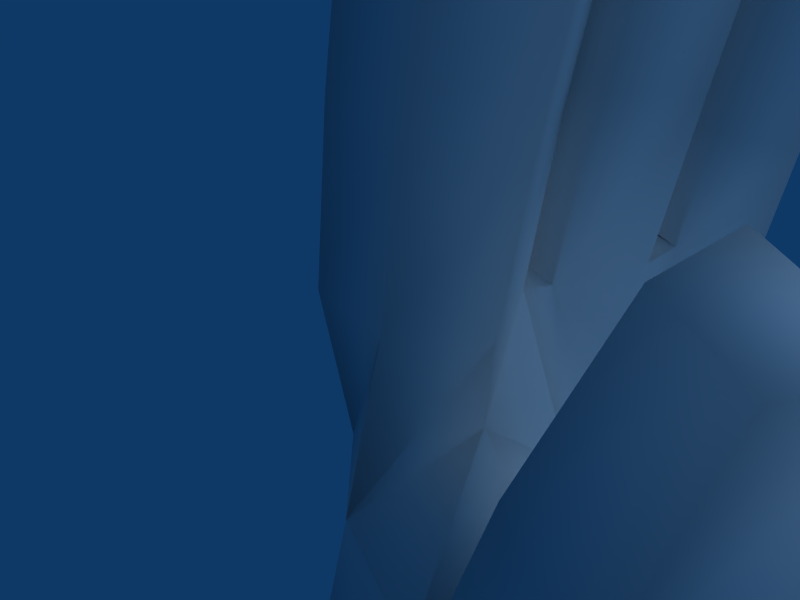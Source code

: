 # Source: Hand.blend  (saved by Blender 2.48.1; exported with 4.5.12 LTS)
import bpy
from mathutils import Matrix  # noqa: F401  (used for matrix-valued properties, if any)

bpy.ops.wm.read_factory_settings(use_empty=True)
scene = bpy.context.scene
scene.name = 'Scene'

# ---- collections
col_collection_1 = bpy.data.collections.new('Collection 1'); scene.collection.children.link(col_collection_1)

# ---- materials (node trees are filled in below, after node groups)
mat_material = bpy.data.materials.new('Material')
mat_material.alpha_threshold = 0.0
mat_material.roughness = 0.5
mat_material.line_color = (0.0, 0.0, 0.0, 1.0)

# ---- material node trees

# ---- world
world_world = bpy.data.worlds.new('World'); scene.world = world_world
world_world.color = (0.05656, 0.2208, 0.4)
world_world.use_sun_shadow = False
world_world.sun_shadow_jitter_overblur = 0.0
world_world.cycles.sampling_method = 'MANUAL'
world_world.cycles.sample_map_resolution = 256

# ---- cameras
cam_camera = bpy.data.cameras.new('Camera')
cam_camera.passepartout_alpha = 0.2
cam_camera.clip_end = 100.0
cam_camera.lens = 35.0
cam_camera.ortho_scale = 7.314
cam_camera.show_passepartout = False
cam_camera.show_safe_areas = True
cam_camera.dof.focus_distance = 0.0
cam_camera.dof.aperture_fstop = 128.0

# ---- lights
light_spot = bpy.data.lights.new('Spot', 'SUN')
light_spot.transmission_factor = 0.0
light_spot.cutoff_distance = 30.0
light_spot.angle = 1.571
light_spot.energy = 1.0
light_spot.shadow_buffer_clip_start = 1.001
light_spot.shadow_soft_size = 1.0
light_spot.shadow_cascade_max_distance = 1000.0
light_spot.cycles.use_multiple_importance_sampling = False

# ---- meshes
me_cube_002 = bpy.data.meshes.new('Cube.002')
me_cube_002.from_pydata([(4.323, 1.402, -54.65), (3.415, -0.7903, -54.65), (3.415, 3.594, -54.65), (1.223, 4.502, -54.65), (-0.9689, 3.594, -54.65), (-1.877, 1.402, -54.65), (-0.9689, -0.7903, -54.65), (1.223, -1.698, -54.65), (4.323, 1.402, -99.9), (3.415, -0.7903, -99.9), (3.415, 3.594, -99.9), (1.223, 4.502, -99.9), (-0.9689, 3.594, -99.9), (-1.877, 1.402, -99.9), (-0.9689, -0.7903, -99.9), (1.223, -1.698, -99.9), (3.968, -1.343, -26.28), (5.104, 1.402, -26.28), (3.968, 4.146, -26.28), (1.223, 5.283, -26.28), (-1.521, 4.146, -26.28), (-2.658, 1.402, -26.28), (-1.521, -1.343, -26.28), (1.223, -2.479, -26.28), (3.415, -0.7903, -68.47), (4.323, 1.402, -68.47), (3.415, 3.594, -68.47), (1.223, 4.502, -68.47), (-0.9689, 3.594, -68.47), (-1.877, 1.402, -68.47), (-0.9689, -0.7903, -68.47), (1.223, -1.698, -68.47), (4.323, 1.402, -84.32), (3.415, -0.7903, -84.32), (3.415, 3.594, -84.32), (1.223, 4.502, -84.32), (-0.9689, 3.594, -84.32), (-1.877, 1.402, -84.32), (-0.9689, -0.7903, -84.32), (1.223, -1.698, -84.32), (3.342, -0.7176, -25.78), (4.219, 1.41, -25.78), (3.341, 3.534, -25.78), (1.223, 4.411, -25.78), (-0.8932, 3.528, -25.78), (-1.769, 1.402, -25.78), (-0.8926, -0.7203, -25.78), (1.223, -1.599, -25.78), (4.323, 1.402, -42.6), (3.415, -0.7903, -42.6), (3.415, 3.594, -42.6), (1.223, 4.502, -42.6), (-0.9689, 3.594, -42.6), (-1.877, 1.402, -42.6), (-0.9689, -0.7903, -42.6), (1.223, -1.698, -42.6), (4.051, -1.426, -42.1), (5.223, 1.402, -42.1), (4.051, 4.23, -42.1), (1.223, 5.401, -42.1), (-1.605, 4.23, -42.1), (-2.776, 1.402, -42.1), (-1.605, -1.426, -42.1), (1.223, -2.598, -42.1), (5.164, 1.402, -34.19), (4.009, -1.384, -34.19), (4.009, 4.188, -34.19), (1.223, 5.342, -34.19), (-1.563, 4.188, -34.19), (-2.717, 1.402, -34.19), (-1.563, -1.384, -34.19), (1.223, -2.539, -34.19), (3.405, -0.7808, -20.48), (4.308, 1.41, -20.48), (3.404, 3.598, -20.48), (1.223, 4.501, -20.48), (-0.9562, 3.591, -20.48), (-1.858, 1.402, -20.48), (-0.9556, -0.7836, -20.48), (1.223, -1.689, -20.48), (3.659, -1.035, -15.69), (4.667, 1.41, -15.69), (3.658, 3.853, -15.69), (1.223, 4.861, -15.69), (-1.21, 3.845, -15.69), (-2.217, 1.401, -15.69), (-1.209, -1.038, -15.69), (1.223, -2.049, -15.69), (4.152, -1.53, -10.88), (5.363, 1.411, -10.88), (4.15, 4.348, -10.88), (1.222, 5.56, -10.88), (-1.703, 4.339, -10.88), (-2.913, 1.4, -10.88), (-1.702, -1.533, -10.88), (1.223, -2.748, -10.88), (5.924, 1.412, -5.575), (4.548, -1.927, -5.575), (4.547, 4.746, -5.575), (1.222, 6.123, -5.575), (-2.099, 4.736, -5.575), (-3.474, 1.4, -5.575), (-2.098, -1.931, -5.575), (1.222, -3.311, -5.575), (5.51, 1.411, -0.6865), (4.255, -1.634, -0.6863), (4.254, 4.452, -0.6862), (1.222, 5.708, -0.6862), (-1.807, 4.443, -0.6863), (-3.06, 1.4, -0.6865), (-1.806, -1.637, -0.6864), (1.223, -2.895, -0.6862), (3.504, -0.8799, 2.279), (4.448, 1.41, 2.279), (3.503, 3.697, 2.279), (1.223, 4.641, 2.279), (-1.055, 3.69, 2.279), (-1.998, 1.402, 2.279), (-1.054, -0.8828, 2.279), (1.223, -1.829, 2.279), (2.185, 0.4435, 3.472), (2.583, 1.407, 3.472), (2.185, 2.371, 3.472), (1.224, 2.768, 3.472), (0.2639, 2.368, 3.472), (-0.1333, 1.404, 3.472), (0.2644, 0.4421, 3.472), (1.225, 0.04382, 3.472), (1.225, 1.406, 3.56)], [], [(1, 0, 48, 49), (0, 2, 50, 48), (51, 50, 2, 3), (52, 51, 3, 4), (53, 52, 4, 5), (54, 53, 5, 6), (55, 54, 6, 7), (49, 55, 7, 1), (0, 1, 24, 25), (2, 0, 25, 26), (26, 27, 3, 2), (27, 28, 4, 3), (28, 29, 5, 4), (29, 30, 6, 5), (30, 31, 7, 6), (31, 24, 1, 7), (32, 33, 9, 8), (34, 32, 8, 10), (35, 34, 10, 11), (36, 35, 11, 12), (37, 36, 12, 13), (38, 37, 13, 14), (39, 38, 14, 15), (33, 39, 15, 9), (24, 33, 32, 25), (34, 26, 25, 32), (35, 27, 26, 34), (36, 28, 27, 35), (37, 29, 28, 36), (38, 30, 29, 37), (39, 31, 30, 38), (31, 39, 33, 24), (17, 41, 40, 16), (18, 42, 41, 17), (19, 43, 42, 18), (20, 44, 43, 19), (21, 45, 44, 20), (22, 46, 45, 21), (23, 47, 46, 22), (47, 23, 16, 40), (56, 49, 48, 57), (50, 58, 57, 48), (51, 59, 58, 50), (52, 60, 59, 51), (53, 61, 60, 52), (54, 62, 61, 53), (55, 63, 62, 54), (63, 55, 49, 56), (57, 64, 65, 56), (64, 17, 16, 65), (58, 66, 64, 57), (66, 18, 17, 64), (59, 67, 66, 58), (67, 19, 18, 66), (60, 68, 67, 59), (68, 20, 19, 67), (61, 69, 68, 60), (69, 21, 20, 68), (62, 70, 69, 61), (70, 22, 21, 69), (63, 71, 70, 62), (71, 23, 22, 70), (56, 65, 71, 63), (65, 16, 23, 71), (40, 41, 73, 72), (41, 42, 74, 73), (42, 43, 75, 74), (43, 44, 76, 75), (44, 45, 77, 76), (45, 46, 78, 77), (46, 47, 79, 78), (47, 40, 72, 79), (72, 73, 81, 80), (73, 74, 82, 81), (74, 75, 83, 82), (75, 76, 84, 83), (76, 77, 85, 84), (77, 78, 86, 85), (78, 79, 87, 86), (79, 72, 80, 87), (80, 81, 89, 88), (81, 82, 90, 89), (82, 83, 91, 90), (83, 84, 92, 91), (84, 85, 93, 92), (85, 86, 94, 93), (86, 87, 95, 94), (87, 80, 88, 95), (88, 89, 96, 97), (89, 90, 98, 96), (90, 91, 99, 98), (91, 92, 100, 99), (92, 93, 101, 100), (93, 94, 102, 101), (94, 95, 103, 102), (95, 88, 97, 103), (97, 96, 104, 105), (96, 98, 106, 104), (98, 99, 107, 106), (99, 100, 108, 107), (100, 101, 109, 108), (101, 102, 110, 109), (102, 103, 111, 110), (103, 97, 105, 111), (105, 104, 113, 112), (104, 106, 114, 113), (106, 107, 115, 114), (107, 108, 116, 115), (108, 109, 117, 116), (109, 110, 118, 117), (110, 111, 119, 118), (111, 105, 112, 119), (112, 113, 121, 120), (113, 114, 122, 121), (114, 115, 123, 122), (115, 116, 124, 123), (116, 117, 125, 124), (117, 118, 126, 125), (118, 119, 127, 126), (119, 112, 120, 127), (120, 121, 128), (121, 122, 128), (122, 123, 128), (123, 124, 128), (124, 125, 128), (125, 126, 128), (126, 127, 128), (127, 120, 128)])
me_cube_002.polygons.foreach_set('use_smooth', [True] * 128)
me_cube_002.materials.append(mat_material)
me_cube_002.use_remesh_preserve_volume = False
me_cube_002.use_remesh_preserve_attributes = False
me_cube_002.use_mirror_vertex_groups = False
me_cube_002.update()
me_sphere_002 = bpy.data.meshes.new('Sphere.002')
me_sphere_002.from_pydata([(0.0, 0.0, -9.033), (6.536, -4.749, -4.04), (-2.497, -7.684, -4.04), (-8.08, 0.0, -4.04), (-2.497, 7.684, -4.04), (6.536, 4.749, -4.04), (2.497, -7.684, 4.04), (-6.536, -4.749, 4.04), (-6.536, 4.749, 4.04), (2.497, 7.684, 4.04), (8.08, 0.0, 4.04), (0.0, 0.0, 9.033)], [], [(2, 0, 1), (1, 0, 5), (3, 0, 2), (4, 0, 3), (5, 0, 4), (1, 5, 10), (2, 1, 6), (3, 2, 7), (4, 3, 8), (5, 4, 9), (10, 6, 1), (6, 7, 2), (7, 8, 3), (8, 9, 4), (9, 10, 5), (6, 10, 11), (7, 6, 11), (8, 7, 11), (9, 8, 11), (10, 9, 11)])
me_sphere_002.use_remesh_preserve_volume = False
me_sphere_002.use_remesh_preserve_attributes = False
me_sphere_002.use_mirror_vertex_groups = False
me_sphere_002.update()
me_cube_001 = bpy.data.meshes.new('Cube.001')
me_cube_001.from_pydata([(1.769, 1.074, 0.8257), (1.445, -1.209, 0.8168), (1.064, -1.568, -1.965), (2.491, 1.433, -1.854), (-0.3124, 0.7308, 1.136), (0.1998, -1.146, 1.038), (0.0408, -0.5522, -1.603), (-0.3373, 1.374, -1.443), (2.046, 1.25, 3.213), (-0.05, 0.6831, 3.605), (1.804, -1.131, 3.335), (0.5135, -1.114, 3.55), (2.206, -1.057, 5.659), (2.452, 1.367, 5.478), (0.8984, -1.034, 5.947), (0.3231, 0.7878, 5.983), (2.858, 1.233, 7.355), (1.096, 0.6916, 8.349), (1.475, -0.4982, 8.366), (2.878, -0.7284, 8.29), (3.091, 2.222, 7.829), (1.456, 2.627, 8.859), (1.628, 3.806, 8.647), (3.29, 3.534, 7.611), (0.8917, 4.078, 6.058), (0.6061, 2.145, 6.395), (3.081, 3.743, 5.551), (2.77, 1.708, 5.897), (0.1556, 2.002, 3.813), (2.33, 1.566, 3.439), (0.4494, 3.941, 3.48), (2.645, 3.613, 3.111), (-0.1771, 1.917, 1.049), (0.1141, 3.74, 0.6775), (2.626, 3.193, -1.867), (1.969, 1.443, 0.8387), (2.296, 3.351, 0.6698), (3.003, 5.539, 0.2756), (2.418, 3.886, 0.8105), (2.929, 4.997, -2.001), (1.299, 6.224, 0.2792), (0.4719, 4.581, 0.6529), (0.1802, 3.914, -2.089), (1.117, 6.019, -2.054), (3.249, 5.681, 2.071), (1.552, 6.437, 2.325), (2.657, 3.982, 2.611), (0.7971, 4.793, 2.812), (3.048, 4.09, 4.362), (3.634, 5.781, 3.829), (1.26, 4.962, 4.791), (1.963, 6.536, 4.303), (3.784, 5.586, 5.398), (2.699, 6.262, 6.202), (2.201, 5.153, 6.585), (3.411, 4.553, 5.705), (0.6091, 4.992, -7.534), (2.637, 2.308, -7.815), (0.9521, -1.337, -6.775), (2.764, -2.045, -2.571), (3.87, 0.468, -2.324), (4.139, -2.874, -3.273), (5.634, -0.829, -3.425), (3.44, -0.7137, -7.633), (6.719, -1.178, 0.6932), (5.3, -0.4733, 0.9318), (5.746, -3.21, 0.7032), (4.361, -2.508, 0.9823), (5.863, -0.5455, 2.6), (5.173, -2.123, 3.126), (6.226, -2.652, 2.926), (6.832, -1.044, 2.411), (2.251, -0.05614, 0.672), (2.35, -0.3103, -0.4186), (2.602, 0.04594, 3.132), (3.018, 0.149, 5.42), (3.232, 0.3987, 7.319), (3.206, -0.4376, -1.439), (5.475, -2.195, -3.541), (6.56, -2.463, 0.6026), (4.553, -1.317, 1.03), (5.362, -1.108, 3.321), (6.881, -1.988, 3.018), (2.42, 1.921, 9.07), (2.789, 4.323, 8.707), (2.05, 4.323, 5.777), (1.623, 1.563, 6.173), (1.177, 1.377, 3.66), (1.608, 4.132, 3.271), (1.359, 3.868, 1.176), (0.8072, 1.237, 1.434), (0.7823, 1.203, 1.386), (0.9554, 1.321, 3.421), (1.336, 1.44, 5.721), (1.949, 1.503, 8.366), (1.333, 3.803, 1.263), (2.336, 6.111, 0.3034), (2.237, 5.935, -2.028), (2.578, 6.349, 2.142), (1.6, 3.98, 2.77), (2.005, 4.176, 4.62), (2.985, 6.546, 3.989), (3.622, 6.352, 6.232), (2.852, 4.468, 6.747), (3.166, 3.41, -4.806), (-0.1474, 3.53, -4.093), (2.999, 4.866, -4.434), (0.8206, 5.604, -4.44), (0.547, -1.557, -3.89), (4.361, 0.7879, -4.74), (4.884, -0.3841, -4.93), (4.509, -1.808, -5.488), (2.016, 5.608, -4.327), (3.031, 1.986, -4.749), (1.057, 4.757, -10.45), (3.131, 2.142, -10.25), (1.175, -1.368, -10.07), (2.977, -0.4758, -10.22), (1.219, 4.724, -13.45), (3.526, 1.944, -13.15), (1.186, -1.422, -13.18), (3.006, -0.4739, -13.16), (1.206, -1.406, -16.36), (3.125, -0.5051, -16.34), (3.847, 1.682, -16.34), (1.207, 4.518, -16.48), (2.304, 2.771, -0.5376), (2.166, 2.027, -0.4307), (-0.169, 2.19, -0.2231), (0.07, 3.271, -0.5127), (2.148, -2.203, -4.212), (3.528, -2.427, -4.841), (1.916, -1.979, -5.729), (2.933, -1.883, -6.171), (3.997, 0.9179, -6.149), (4.349, -0.06414, -6.01), (2.842, 4.74, -6.389), (2.999, 3.532, -6.349), (1.788, 5.294, -6.19), (-0.2865, 3.27, -7.297), (-0.3669, 3.575, -13.49), (-0.2303, 3.501, -10.46), (-0.5683, 3.527, -16.51), (3.089, 3.771, -16.36), (2.895, 4.084, -13.22), (2.656, 4.243, -10.33), (2.669, 4.512, -7.844), (4.801, -0.4896, -0.9083), (6.036, -1.173, -1.563), (4.906, -3.129, -1.653), (3.605, -2.446, -1.208), (5.953, -2.45, -1.759), (3.795, -1.141, -0.5806), (-0.3866, 1.311, -3.842), (-0.07727, -0.3854, -3.835), (0.01479, -0.1319, -6.887), (-0.1359, -0.3574, -10.18), (-0.3469, -0.5095, -13.27), (-0.5365, -0.5622, -16.39), (-0.6339, 1.423, -10.34), (-0.5172, 1.415, -7.069), (-0.9407, 1.425, -13.4), (-1.258, 1.4, -16.45), (3.254, -0.6361, -20.72), (4.08, 1.512, -20.72), (3.243, 3.626, -20.73), (1.22, 4.458, -20.77), (-0.7735, 3.533, -20.78), (-1.586, 1.404, -20.76), (-0.7636, -0.675, -20.74), (1.224, -1.533, -20.72), (4.323, 1.402, -54.65), (3.415, -0.7903, -54.65), (3.415, 3.594, -54.65), (1.223, 4.502, -54.65), (-0.9689, 3.594, -54.65), (-1.877, 1.402, -54.65), (-0.9689, -0.7903, -54.65), (1.223, -1.698, -54.65), (4.323, 1.402, -99.9), (3.415, -0.7903, -99.9), (3.415, 3.594, -99.9), (1.223, 4.502, -99.9), (-0.9689, 3.594, -99.9), (-1.877, 1.402, -99.9), (-0.9689, -0.7903, -99.9), (1.223, -1.698, -99.9), (3.968, -1.343, -26.28), (5.104, 1.402, -26.28), (3.968, 4.146, -26.28), (1.223, 5.283, -26.28), (-1.521, 4.146, -26.28), (-2.658, 1.402, -26.28), (-1.521, -1.343, -26.28), (1.223, -2.479, -26.28), (3.415, -0.7903, -68.47), (4.323, 1.402, -68.47), (3.415, 3.594, -68.47), (1.223, 4.502, -68.47), (-0.9689, 3.594, -68.47), (-1.877, 1.402, -68.47), (-0.9689, -0.7903, -68.47), (1.223, -1.698, -68.47), (4.323, 1.402, -84.32), (3.415, -0.7903, -84.32), (3.415, 3.594, -84.32), (1.223, 4.502, -84.32), (-0.9689, 3.594, -84.32), (-1.877, 1.402, -84.32), (-0.9689, -0.7903, -84.32), (1.223, -1.698, -84.32), (3.341, -0.7169, -25.78), (4.218, 1.41, -25.78), (3.341, 3.534, -25.78), (1.223, 4.41, -25.78), (-0.8925, 3.527, -25.78), (-1.768, 1.402, -25.78), (-0.8918, -0.7196, -25.78), (1.223, -1.598, -25.78), (4.323, 1.402, -42.6), (3.415, -0.7903, -42.6), (3.415, 3.594, -42.6), (1.223, 4.502, -42.6), (-0.9689, 3.594, -42.6), (-1.877, 1.402, -42.6), (-0.9689, -0.7903, -42.6), (1.223, -1.698, -42.6), (4.051, -1.426, -42.1), (5.223, 1.402, -42.1), (4.051, 4.23, -42.1), (1.223, 5.401, -42.1), (-1.605, 4.23, -42.1), (-2.776, 1.402, -42.1), (-1.605, -1.426, -42.1), (1.223, -2.598, -42.1), (5.164, 1.402, -34.19), (4.009, -1.384, -34.19), (4.009, 4.188, -34.19), (1.223, 5.342, -34.19), (-1.563, 4.188, -34.19), (-2.717, 1.402, -34.19), (-1.563, -1.384, -34.19), (1.223, -2.539, -34.19)], [], [(1, 5, 6, 2), (5, 1, 10, 11), (11, 10, 12, 14), (14, 12, 19, 18), (67, 66, 70, 69), (64, 65, 68, 71), (0, 72, 73, 3), (72, 1, 2, 73), (7, 6, 5, 4), (4, 5, 11, 9), (1, 72, 74, 10), (72, 0, 8, 74), (10, 74, 75, 12), (74, 8, 13, 75), (9, 11, 14, 15), (15, 14, 18, 17), (12, 75, 76, 19), (75, 13, 16, 76), (73, 2, 59, 77), (65, 80, 81, 68), (80, 67, 69, 81), (66, 79, 82, 70), (79, 64, 71, 82), (68, 81, 82, 71), (81, 69, 70, 82), (27, 26, 23, 20), (24, 25, 21, 22), (30, 28, 25, 24), (29, 31, 26, 27), (35, 36, 31, 29), (33, 32, 28, 30), (37, 38, 34, 39), (43, 42, 41, 40), (40, 41, 47, 45), (38, 37, 44, 46), (46, 44, 49, 48), (45, 47, 50, 51), (51, 50, 54, 53), (48, 49, 52, 55), (25, 86, 83, 21), (86, 27, 20, 83), (26, 85, 84, 23), (85, 24, 22, 84), (31, 88, 85, 26), (88, 30, 24, 85), (28, 87, 86, 25), (87, 29, 27, 86), (32, 90, 87, 28), (90, 35, 29, 87), (36, 89, 88, 31), (89, 33, 30, 88), (21, 83, 84, 22), (83, 20, 23, 84), (0, 91, 92, 8), (91, 4, 9, 92), (8, 92, 93, 13), (92, 9, 15, 93), (13, 93, 94, 16), (93, 15, 17, 94), (18, 19, 94, 17), (19, 76, 16, 94), (91, 0, 35, 90), (32, 4, 91, 90), (37, 96, 98, 44), (96, 40, 45, 98), (41, 95, 99, 47), (95, 38, 46, 99), (47, 99, 100, 50), (99, 46, 48, 100), (44, 98, 101, 49), (98, 45, 51, 101), (49, 101, 102, 52), (101, 51, 53, 102), (50, 100, 103, 54), (100, 48, 55, 103), (39, 97, 96, 37), (97, 43, 40, 96), (54, 103, 102, 53), (103, 55, 52, 102), (33, 89, 95, 41), (36, 38, 95, 89), (2, 6, 154, 108), (109, 60, 62, 110), (78, 111, 110, 62), (43, 107, 105, 42), (34, 104, 106, 39), (97, 112, 107, 43), (39, 106, 112, 97), (155, 156, 116, 58), (63, 58, 116, 117), (57, 63, 117, 115), (3, 73, 77, 60), (60, 109, 113, 3), (156, 157, 120, 116), (117, 116, 120, 121), (115, 117, 121, 119), (157, 158, 122, 120), (124, 119, 121, 123), (123, 121, 120, 122), (35, 127, 126, 36), (127, 3, 34, 126), (36, 126, 34, 38), (35, 0, 3, 127), (34, 3, 113, 104), (42, 129, 33, 41), (42, 7, 128, 129), (32, 33, 129, 128), (32, 128, 7, 4), (130, 131, 61, 59), (2, 108, 130, 59), (78, 61, 131, 111), (130, 132, 133, 131), (132, 58, 63, 133), (131, 133, 63, 111), (134, 109, 110, 135), (134, 135, 63, 57), (63, 135, 110, 111), (57, 113, 109, 134), (104, 137, 136, 106), (57, 137, 104, 113), (159, 160, 139, 141), (139, 56, 114, 141), (161, 159, 141, 140), (141, 114, 118, 140), (162, 161, 140, 142), (140, 118, 125, 142), (56, 146, 145, 114), (146, 57, 115, 145), (114, 145, 144, 118), (145, 115, 119, 144), (118, 144, 143, 125), (144, 119, 124, 143), (136, 137, 57, 146), (136, 146, 56, 138), (112, 106, 136, 138), (107, 112, 138, 56), (105, 107, 56, 139), (160, 153, 105, 139), (60, 147, 148, 62), (147, 65, 64, 148), (61, 149, 150, 59), (149, 66, 67, 150), (78, 151, 149, 61), (151, 79, 66, 149), (62, 148, 151, 78), (148, 64, 79, 151), (77, 152, 147, 60), (152, 80, 65, 147), (59, 150, 152, 77), (150, 67, 80, 152), (130, 108, 58, 132), (154, 155, 58, 108), (7, 153, 154, 6), (159, 156, 155, 160), (161, 157, 156, 159), (162, 158, 157, 161), (154, 153, 160, 155), (7, 42, 105, 153), (165, 143, 124, 164), (164, 124, 123, 163), (163, 123, 122, 170), (170, 122, 158, 169), (169, 158, 162, 168), (168, 162, 142, 167), (167, 142, 125, 166), (166, 125, 143, 165), (211, 212, 164, 163), (212, 213, 165, 164), (213, 214, 166, 165), (214, 215, 167, 166), (215, 216, 168, 167), (216, 217, 169, 168), (217, 218, 170, 169), (218, 211, 163, 170), (219, 220, 172, 171), (221, 219, 171, 173), (222, 221, 173, 174), (223, 222, 174, 175), (224, 223, 175, 176), (225, 224, 176, 177), (226, 225, 177, 178), (220, 226, 178, 172), (195, 196, 171, 172), (196, 197, 173, 171), (197, 198, 174, 173), (198, 199, 175, 174), (199, 200, 176, 175), (200, 201, 177, 176), (201, 202, 178, 177), (202, 195, 172, 178), (203, 204, 180, 179), (205, 203, 179, 181), (206, 205, 181, 182), (207, 206, 182, 183), (208, 207, 183, 184), (209, 208, 184, 185), (210, 209, 185, 186), (204, 210, 186, 180), (195, 204, 203, 196), (205, 197, 196, 203), (206, 198, 197, 205), (207, 199, 198, 206), (208, 200, 199, 207), (209, 201, 200, 208), (210, 202, 201, 209), (202, 210, 204, 195), (188, 212, 211, 187), (189, 213, 212, 188), (190, 214, 213, 189), (191, 215, 214, 190), (192, 216, 215, 191), (193, 217, 216, 192), (194, 218, 217, 193), (218, 194, 187, 211), (227, 220, 219, 228), (221, 229, 228, 219), (222, 230, 229, 221), (223, 231, 230, 222), (224, 232, 231, 223), (225, 233, 232, 224), (226, 234, 233, 225), (234, 226, 220, 227), (228, 235, 236, 227), (235, 188, 187, 236), (229, 237, 235, 228), (237, 189, 188, 235), (230, 238, 237, 229), (238, 190, 189, 237), (231, 239, 238, 230), (239, 191, 190, 238), (232, 240, 239, 231), (240, 192, 191, 239), (233, 241, 240, 232), (241, 193, 192, 240), (234, 242, 241, 233), (242, 194, 193, 241), (227, 236, 242, 234), (236, 187, 194, 242)])
me_cube_001.polygons.foreach_set('use_smooth', [True] * 238)
me_cube_001.materials.append(mat_material)
me_cube_001.use_remesh_preserve_volume = False
me_cube_001.use_remesh_preserve_attributes = False
me_cube_001.use_mirror_vertex_groups = False
me_cube_001.update()

# ---- objects
ob_cube_001 = bpy.data.objects.new('Cube.001', me_cube_002)
ob_sphere = bpy.data.objects.new('Sphere', me_sphere_002)
ob_cube = bpy.data.objects.new('Cube', me_cube_001)
ob_lamp = bpy.data.objects.new('Lamp', light_spot)
ob_camera = bpy.data.objects.new('Camera', cam_camera)

# ---- transforms, parenting, visibility, modifiers, constraints
ob_cube_001.location = (0.0, 0.0, 0.0)
ob_cube_001.lock_rotations_4d = False
ob_cube_001.empty_display_type = 'ARROWS'
ob_cube_001.hide_viewport = True
ob_cube_001.hide_render = True
ob_cube_001.lineart.crease_threshold = 0.0
_m = ob_cube_001.modifiers.new('Subsurf', 'SUBSURF')
_m.uv_smooth = 'PRESERVE_CORNERS'
_m.quality = 2
_m.levels = 3
_m.show_only_control_edges = False
ob_sphere.location = (-4.003, 2.394, -1.456)
ob_sphere.lock_rotations_4d = False
ob_sphere.empty_display_type = 'ARROWS'
ob_sphere.hide_viewport = True
ob_sphere.hide_render = True
ob_sphere.lineart.crease_threshold = 0.0
_m = ob_sphere.modifiers.new('Subsurf', 'SUBSURF')
_m.uv_smooth = 'PRESERVE_CORNERS'
_m.quality = 2
_m.levels = 3
ob_cube.location = (0.0, 0.0, 0.0)
ob_cube.lock_rotations_4d = False
ob_cube.empty_display_type = 'ARROWS'
ob_cube.show_in_front = True
ob_cube.lineart.crease_threshold = 0.0
ob_lamp.location = (4.076, 1.005, 5.904)
ob_lamp.rotation_euler = (0.6503, 0.05522, 1.866)
ob_lamp.lock_rotations_4d = False
ob_lamp.empty_display_type = 'ARROWS'
ob_lamp.color = (0.0, 0.0, 0.0, 0.0)
ob_lamp.lineart.crease_threshold = 0.0
ob_camera.location = (7.481, -6.508, 5.344)
ob_camera.rotation_euler = (1.109, 0.01082, 0.8149)
ob_camera.lock_rotations_4d = False
ob_camera.empty_display_type = 'ARROWS'
ob_camera.color = (0.0, 0.0, 0.0, 0.0)
ob_camera.display_type = 'WIRE'
ob_camera.lineart.crease_threshold = 0.0

# ---- collection membership
col_collection_1.objects.link(ob_cube_001)
col_collection_1.objects.link(ob_sphere)
col_collection_1.objects.link(ob_cube)
col_collection_1.objects.link(ob_lamp)
col_collection_1.objects.link(ob_camera)

# ---- scene / render settings (as saved in the file)
scene.camera = ob_camera
scene.frame_start = 1; scene.frame_end = 44; scene.frame_set(44)
scene.render.engine = 'BLENDER_EEVEE_NEXT'
scene.render.image_settings.file_format = 'JPEG'
scene.render.image_settings.color_mode = 'RGB'
scene.render.image_settings.compression = 90
scene.render.resolution_x = 800
scene.render.resolution_y = 600
scene.render.pixel_aspect_x = 100.0
scene.render.pixel_aspect_y = 100.0
scene.render.fps = 25
scene.render.dither_intensity = 0.0
scene.render.use_compositing = False
scene.render.use_sequencer = False
scene.render.bake_margin = 2
scene.render.bake_bias = 0.0
scene.render.use_stamp_time = False
scene.render.use_stamp_date = False
scene.render.use_stamp_frame = False
scene.render.use_stamp_camera = False
scene.render.use_stamp_scene = False
scene.render.use_stamp_filename = False
scene.render.use_stamp_render_time = False
scene.render.stamp_font_size = 0
scene.cycles.use_denoising = False
scene.cycles.samples = 10
scene.cycles.sampling_pattern = 'TABULATED_SOBOL'
scene.cycles.light_sampling_threshold = 0.0
scene.cycles.use_adaptive_sampling = False
scene.cycles.use_light_tree = False
scene.cycles.blur_glossy = 0.0
scene.cycles.volume_bounces = 1
scene.cycles.pixel_filter_type = 'GAUSSIAN'
scene.cycles.sample_clamp_indirect = 0.0
scene.view_settings.view_transform = 'Raw'
bpy.context.view_layer.update()
